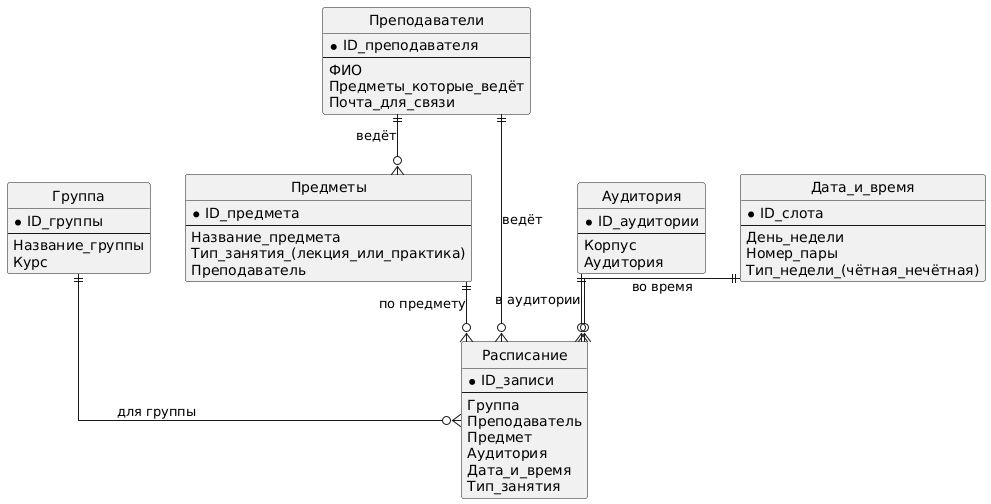

The diagram above was rendered by PlantUML. Its source (embedded in the PNG):
@startuml
hide circle
hide methods
hide stereotypes
skinparam linetype ortho

' ===== Сущности =====

entity "Группа" as Group {
  *ID_группы
  --
  Название_группы
  Курс
}

entity "Преподаватели" as Teacher {
  *ID_преподавателя
  --
  ФИО
  Предметы_которые_ведёт
  Почта_для_связи
}

entity "Предметы" as Subject {
  *ID_предмета
  --
  Название_предмета
  Тип_занятия_(лекция_или_практика)
  Преподаватель
}

entity "Аудитория" as Room {
  *ID_аудитории
  --
  Корпус
  Аудитория
}

entity "Дата_и_время" as DateTime {
  *ID_слота
  --
  День_недели
  Номер_пары
  Тип_недели_(чётная_нечётная)
}

entity "Расписание" as Schedule {
  *ID_записи
  --
  Группа
  Преподаватель
  Предмет
  Аудитория
  Дата_и_время
  Тип_занятия
}

' ===== Связи =====
' Предмет закреплён за преподавателем (один преподаватель -> много предметов)
Teacher ||--o{ Subject : "ведёт"

' Расписание: каждая сущность может встречаться много раз в расписании
Group    ||--o{ Schedule : "для группы"
Teacher  ||--o{ Schedule : "ведёт"
Subject  ||--o{ Schedule : "по предмету"
Room     ||--o{ Schedule : "в аудитории"
DateTime ||--o{ Schedule : "во время"
@enduml